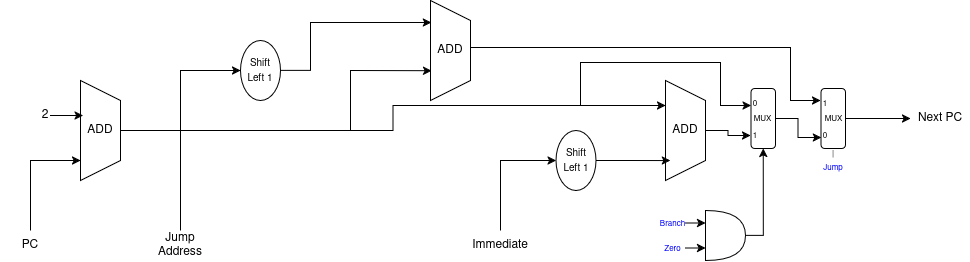

The diagram above was exported from draw.io. Its source (the exported page's mxGraphModel, read from the mxfile embedded in the PNG):
<mxGraphModel dx="1178" dy="709" grid="1" gridSize="10" guides="1" tooltips="1" connect="1" arrows="1" fold="1" page="1" pageScale="1" pageWidth="850" pageHeight="1100" math="0" shadow="0">
  <root>
    <mxCell id="0" />
    <mxCell id="1" parent="0" />
    <mxCell id="wE1b9eYn-_AaVHce04as-70" edge="1" parent="1" source="ab0SLPVffaAdGdd4nDzG-18" style="edgeStyle=orthogonalEdgeStyle;rounded=0;orthogonalLoop=1;jettySize=auto;html=1;exitX=0.5;exitY=0;exitDx=0;exitDy=0;entryX=0;entryY=0.5;entryDx=0;entryDy=0;" target="wE1b9eYn-_AaVHce04as-55">
      <mxGeometry relative="1" as="geometry" />
    </mxCell>
    <mxCell id="ab0SLPVffaAdGdd4nDzG-18" parent="1" style="shape=trapezoid;perimeter=trapezoidPerimeter;whiteSpace=wrap;html=1;shapeInside=1;fixedSize=1;direction=south;" value="ADD" vertex="1">
      <mxGeometry height="100" width="40" x="705" y="150" as="geometry" />
    </mxCell>
    <mxCell id="wE1b9eYn-_AaVHce04as-75" edge="1" parent="1" source="ab0SLPVffaAdGdd4nDzG-19" style="edgeStyle=orthogonalEdgeStyle;rounded=0;orthogonalLoop=1;jettySize=auto;html=1;exitX=0.5;exitY=0;exitDx=0;exitDy=0;entryX=0.25;entryY=1;entryDx=0;entryDy=0;" target="ab0SLPVffaAdGdd4nDzG-18">
      <mxGeometry relative="1" as="geometry">
        <mxPoint x="670" y="180" as="targetPoint" />
      </mxGeometry>
    </mxCell>
    <mxCell id="ab0SLPVffaAdGdd4nDzG-19" parent="1" style="shape=trapezoid;perimeter=trapezoidPerimeter;whiteSpace=wrap;html=1;shapeInside=1;fixedSize=1;direction=south;" value="ADD" vertex="1">
      <mxGeometry height="100" width="40" x="120" y="150" as="geometry" />
    </mxCell>
    <mxCell id="wE1b9eYn-_AaVHce04as-48" parent="1" style="ellipse;whiteSpace=wrap;html=1;shapeInside=1;direction=south;" value="&lt;font style=&quot;font-size: 10px;&quot;&gt;Shift Left 1&lt;/font&gt;" vertex="1">
      <mxGeometry height="60" width="40" x="595.5" y="200" as="geometry" />
    </mxCell>
    <mxCell id="wE1b9eYn-_AaVHce04as-52" connectable="0" parent="1" style="group" value="" vertex="1">
      <mxGeometry height="62" width="25" x="790" y="158" as="geometry" />
    </mxCell>
    <mxCell id="wE1b9eYn-_AaVHce04as-53" parent="wE1b9eYn-_AaVHce04as-52" style="rounded=1;whiteSpace=wrap;html=1;direction=south;" value="&lt;font style=&quot;font-size: 8px;&quot;&gt;MUX&lt;/font&gt;" vertex="1">
      <mxGeometry height="60" width="24.5" x="0.5" as="geometry" />
    </mxCell>
    <mxCell id="wE1b9eYn-_AaVHce04as-54" parent="wE1b9eYn-_AaVHce04as-52" style="text;html=1;whiteSpace=wrap;strokeColor=none;fillColor=none;align=center;verticalAlign=middle;rounded=0;" value="&lt;font style=&quot;font-size: 8px;&quot;&gt;0&lt;/font&gt;" vertex="1">
      <mxGeometry height="30" width="9.5" x="0.5" as="geometry" />
    </mxCell>
    <mxCell id="wE1b9eYn-_AaVHce04as-55" parent="wE1b9eYn-_AaVHce04as-52" style="text;html=1;whiteSpace=wrap;strokeColor=none;fillColor=none;align=center;verticalAlign=middle;rounded=0;" value="&lt;font style=&quot;font-size: 8px;&quot;&gt;1&lt;/font&gt;" vertex="1">
      <mxGeometry height="30" width="9.5" y="32" as="geometry" />
    </mxCell>
    <mxCell id="wE1b9eYn-_AaVHce04as-60" edge="1" parent="1" source="wE1b9eYn-_AaVHce04as-48" style="edgeStyle=orthogonalEdgeStyle;rounded=0;orthogonalLoop=1;jettySize=auto;html=1;exitX=0.5;exitY=0;exitDx=0;exitDy=0;entryX=0.801;entryY=0.875;entryDx=0;entryDy=0;entryPerimeter=0;" target="ab0SLPVffaAdGdd4nDzG-18">
      <mxGeometry relative="1" as="geometry" />
    </mxCell>
    <mxCell id="wE1b9eYn-_AaVHce04as-71" edge="1" parent="1" source="bxphDCxtmzrP2q43eoP8-2" style="endArrow=classic;html=1;rounded=0;entryX=0.8;entryY=1;entryDx=0;entryDy=0;entryPerimeter=0;exitX=0.5;exitY=0;exitDx=0;exitDy=0;" target="ab0SLPVffaAdGdd4nDzG-19" value="">
      <mxGeometry height="50" relative="1" width="50" x="0.1667" as="geometry">
        <Array as="points">
          <mxPoint x="70" y="230" />
        </Array>
        <mxPoint x="70" y="280" as="sourcePoint" />
        <mxPoint x="80" y="200" as="targetPoint" />
      </mxGeometry>
    </mxCell>
    <mxCell id="wE1b9eYn-_AaVHce04as-72" parent="1" style="text;html=1;whiteSpace=wrap;strokeColor=none;fillColor=none;align=center;verticalAlign=middle;rounded=0;" value="2" vertex="1">
      <mxGeometry height="30" width="9.5" x="80" y="170" as="geometry" />
    </mxCell>
    <mxCell id="wE1b9eYn-_AaVHce04as-74" edge="1" parent="1" source="wE1b9eYn-_AaVHce04as-72" style="edgeStyle=orthogonalEdgeStyle;rounded=0;orthogonalLoop=1;jettySize=auto;html=1;exitX=1;exitY=0.5;exitDx=0;exitDy=0;entryX=0.357;entryY=0.932;entryDx=0;entryDy=0;entryPerimeter=0;" target="ab0SLPVffaAdGdd4nDzG-19">
      <mxGeometry relative="1" as="geometry" />
    </mxCell>
    <mxCell id="wE1b9eYn-_AaVHce04as-76" edge="1" parent="1" style="endArrow=classic;html=1;rounded=0;entryX=0;entryY=0.5;entryDx=0;entryDy=0;" value="">
      <mxGeometry height="50" relative="1" width="50" as="geometry">
        <Array as="points">
          <mxPoint x="620" y="132" />
          <mxPoint x="760" y="132" />
          <mxPoint x="760" y="175" />
        </Array>
        <mxPoint x="620" y="175" as="sourcePoint" />
        <mxPoint x="790.5" y="175" as="targetPoint" />
      </mxGeometry>
    </mxCell>
    <mxCell id="wE1b9eYn-_AaVHce04as-77" parent="1" style="ellipse;whiteSpace=wrap;html=1;shapeInside=1;direction=south;" value="&lt;font style=&quot;font-size: 10px;&quot;&gt;Shift Left 1&lt;/font&gt;" vertex="1">
      <mxGeometry height="60" width="40" x="280" y="110" as="geometry" />
    </mxCell>
    <mxCell id="wE1b9eYn-_AaVHce04as-78" edge="1" parent="1" source="bxphDCxtmzrP2q43eoP8-1" style="endArrow=classic;html=1;rounded=0;entryX=0.5;entryY=1;entryDx=0;entryDy=0;exitX=0.5;exitY=0;exitDx=0;exitDy=0;" target="wE1b9eYn-_AaVHce04as-77" value="">
      <mxGeometry height="50" relative="1" width="50" x="0.3182" as="geometry">
        <Array as="points">
          <mxPoint x="220" y="140" />
        </Array>
        <mxPoint x="220" y="230" as="sourcePoint" />
        <mxPoint x="280" y="190" as="targetPoint" />
      </mxGeometry>
    </mxCell>
    <mxCell id="wE1b9eYn-_AaVHce04as-90" connectable="0" parent="1" style="group" value="" vertex="1">
      <mxGeometry height="62" width="25" x="860" y="158" as="geometry" />
    </mxCell>
    <mxCell id="wE1b9eYn-_AaVHce04as-91" parent="wE1b9eYn-_AaVHce04as-90" style="rounded=1;whiteSpace=wrap;html=1;direction=south;" value="&lt;font style=&quot;font-size: 8px;&quot;&gt;MUX&lt;/font&gt;" vertex="1">
      <mxGeometry height="60" width="24.5" x="0.5" as="geometry" />
    </mxCell>
    <mxCell id="wE1b9eYn-_AaVHce04as-92" parent="wE1b9eYn-_AaVHce04as-90" style="text;html=1;whiteSpace=wrap;strokeColor=none;fillColor=none;align=center;verticalAlign=middle;rounded=0;" value="&lt;font style=&quot;font-size: 8px;&quot;&gt;1&lt;/font&gt;" vertex="1">
      <mxGeometry height="30" width="9.5" x="0.5" as="geometry" />
    </mxCell>
    <mxCell id="wE1b9eYn-_AaVHce04as-93" parent="wE1b9eYn-_AaVHce04as-90" style="text;html=1;whiteSpace=wrap;strokeColor=none;fillColor=none;align=center;verticalAlign=middle;rounded=0;" value="&lt;font style=&quot;font-size: 8px;&quot;&gt;0&lt;/font&gt;" vertex="1">
      <mxGeometry height="30" width="9.5" y="32" as="geometry" />
    </mxCell>
    <mxCell id="wE1b9eYn-_AaVHce04as-94" parent="1" style="text;html=1;whiteSpace=wrap;strokeColor=none;fillColor=none;align=center;verticalAlign=middle;rounded=0;" value="&lt;div&gt;&lt;font style=&quot;font-size: 8px; color: rgb(0, 0, 0);&quot;&gt;|&lt;/font&gt;&lt;/div&gt;&lt;div&gt;&lt;font style=&quot;font-size: 8px; color: rgb(0, 0, 255);&quot;&gt;Jump&lt;/font&gt;&lt;/div&gt;" vertex="1">
      <mxGeometry height="30" width="60" x="842.5" y="215" as="geometry" />
    </mxCell>
    <mxCell id="wE1b9eYn-_AaVHce04as-95" edge="1" parent="1" source="wE1b9eYn-_AaVHce04as-53" style="edgeStyle=orthogonalEdgeStyle;rounded=0;orthogonalLoop=1;jettySize=auto;html=1;exitX=0.5;exitY=0;exitDx=0;exitDy=0;entryX=0.094;entryY=0.566;entryDx=0;entryDy=0;entryPerimeter=0;" target="wE1b9eYn-_AaVHce04as-93">
      <mxGeometry relative="1" as="geometry" />
    </mxCell>
    <mxCell id="bxphDCxtmzrP2q43eoP8-1" parent="1" style="text;html=1;whiteSpace=wrap;strokeColor=none;fillColor=none;align=center;verticalAlign=middle;rounded=0;" value="Jump Address" vertex="1">
      <mxGeometry height="30" width="60" x="190" y="300" as="geometry" />
    </mxCell>
    <mxCell id="bxphDCxtmzrP2q43eoP8-2" parent="1" style="text;html=1;whiteSpace=wrap;strokeColor=none;fillColor=none;align=center;verticalAlign=middle;rounded=0;" value="PC" vertex="1">
      <mxGeometry height="30" width="60" x="40" y="300" as="geometry" />
    </mxCell>
    <mxCell id="bxphDCxtmzrP2q43eoP8-4" edge="1" parent="1" source="bxphDCxtmzrP2q43eoP8-3" style="edgeStyle=orthogonalEdgeStyle;rounded=0;orthogonalLoop=1;jettySize=auto;html=1;exitX=0.5;exitY=0;exitDx=0;exitDy=0;entryX=0.5;entryY=1;entryDx=0;entryDy=0;" target="wE1b9eYn-_AaVHce04as-48">
      <mxGeometry relative="1" as="geometry" />
    </mxCell>
    <mxCell id="bxphDCxtmzrP2q43eoP8-3" parent="1" style="text;html=1;whiteSpace=wrap;strokeColor=none;fillColor=none;align=center;verticalAlign=middle;rounded=0;" value="Immediate" vertex="1">
      <mxGeometry height="30" width="60" x="510" y="300" as="geometry" />
    </mxCell>
    <mxCell id="bxphDCxtmzrP2q43eoP8-10" edge="1" parent="1" style="edgeStyle=orthogonalEdgeStyle;rounded=0;orthogonalLoop=1;jettySize=auto;html=1;exitX=0.5;exitY=0;exitDx=0;exitDy=0;entryX=0;entryY=0.5;entryDx=0;entryDy=0;">
      <mxGeometry relative="1" x="0.0012" as="geometry">
        <Array as="points">
          <mxPoint x="830" y="117" />
          <mxPoint x="830" y="170" />
        </Array>
        <mxPoint x="509.5" y="117" as="sourcePoint" />
        <mxPoint x="860" y="170" as="targetPoint" />
      </mxGeometry>
    </mxCell>
    <mxCell id="bxphDCxtmzrP2q43eoP8-6" parent="1" style="shape=trapezoid;perimeter=trapezoidPerimeter;whiteSpace=wrap;html=1;shapeInside=1;fixedSize=1;direction=south;" value="ADD" vertex="1">
      <mxGeometry height="100" width="40" x="470" y="70" as="geometry" />
    </mxCell>
    <mxCell id="bxphDCxtmzrP2q43eoP8-7" edge="1" parent="1" source="wE1b9eYn-_AaVHce04as-77" style="edgeStyle=orthogonalEdgeStyle;rounded=0;orthogonalLoop=1;jettySize=auto;html=1;exitX=0.5;exitY=0;exitDx=0;exitDy=0;entryX=0.221;entryY=0.979;entryDx=0;entryDy=0;entryPerimeter=0;" target="bxphDCxtmzrP2q43eoP8-6">
      <mxGeometry relative="1" as="geometry">
        <Array as="points">
          <mxPoint x="350" y="140" />
          <mxPoint x="350" y="92.1" />
        </Array>
      </mxGeometry>
    </mxCell>
    <mxCell id="bxphDCxtmzrP2q43eoP8-9" edge="1" parent="1" style="endArrow=classic;html=1;rounded=0;entryX=0.702;entryY=0.973;entryDx=0;entryDy=0;entryPerimeter=0;" target="bxphDCxtmzrP2q43eoP8-6" value="">
      <mxGeometry height="50" relative="1" width="50" x="-0.0218" as="geometry">
        <Array as="points">
          <mxPoint x="390" y="140" />
        </Array>
        <mxPoint x="390" y="200" as="sourcePoint" />
        <mxPoint x="480" y="150" as="targetPoint" />
      </mxGeometry>
    </mxCell>
    <mxCell id="bxphDCxtmzrP2q43eoP8-16" edge="1" parent="1" source="bxphDCxtmzrP2q43eoP8-11" style="edgeStyle=orthogonalEdgeStyle;rounded=0;orthogonalLoop=1;jettySize=auto;html=1;exitX=1;exitY=0.5;exitDx=0;exitDy=0;exitPerimeter=0;entryX=1;entryY=0.5;entryDx=0;entryDy=0;" target="wE1b9eYn-_AaVHce04as-53">
      <mxGeometry relative="1" as="geometry">
        <Array as="points">
          <mxPoint x="802.8" y="305" />
        </Array>
      </mxGeometry>
    </mxCell>
    <mxCell id="bxphDCxtmzrP2q43eoP8-11" parent="1" style="shape=or;whiteSpace=wrap;html=1;shapeInside=1;" value="" vertex="1">
      <mxGeometry height="50" width="40" x="745" y="280" as="geometry" />
    </mxCell>
    <mxCell id="bxphDCxtmzrP2q43eoP8-12" parent="1" style="text;html=1;whiteSpace=wrap;strokeColor=none;fillColor=none;align=center;verticalAlign=middle;rounded=0;" value="&lt;div&gt;&lt;font style=&quot;font-size: 8px; color: rgb(0, 0, 255);&quot;&gt;Branch&lt;/font&gt;&lt;/div&gt;" vertex="1">
      <mxGeometry height="25" width="25" x="700" y="280" as="geometry" />
    </mxCell>
    <mxCell id="bxphDCxtmzrP2q43eoP8-13" parent="1" style="text;html=1;whiteSpace=wrap;strokeColor=none;fillColor=none;align=center;verticalAlign=middle;rounded=0;" value="&lt;div&gt;&lt;font style=&quot;font-size: 8px; color: rgb(0, 0, 255);&quot;&gt;Zero&lt;/font&gt;&lt;/div&gt;" vertex="1">
      <mxGeometry height="25" width="25" x="700" y="305" as="geometry" />
    </mxCell>
    <mxCell id="bxphDCxtmzrP2q43eoP8-14" edge="1" parent="1" source="bxphDCxtmzrP2q43eoP8-12" style="edgeStyle=orthogonalEdgeStyle;rounded=0;orthogonalLoop=1;jettySize=auto;html=1;exitX=1;exitY=0.5;exitDx=0;exitDy=0;entryX=0;entryY=0.25;entryDx=0;entryDy=0;entryPerimeter=0;" target="bxphDCxtmzrP2q43eoP8-11">
      <mxGeometry relative="1" as="geometry" />
    </mxCell>
    <mxCell id="bxphDCxtmzrP2q43eoP8-15" edge="1" parent="1" source="bxphDCxtmzrP2q43eoP8-13" style="edgeStyle=orthogonalEdgeStyle;rounded=0;orthogonalLoop=1;jettySize=auto;html=1;exitX=1;exitY=0.5;exitDx=0;exitDy=0;entryX=0;entryY=0.75;entryDx=0;entryDy=0;entryPerimeter=0;" target="bxphDCxtmzrP2q43eoP8-11">
      <mxGeometry relative="1" as="geometry" />
    </mxCell>
    <mxCell id="bxphDCxtmzrP2q43eoP8-18" parent="1" style="text;html=1;whiteSpace=wrap;strokeColor=none;fillColor=none;align=center;verticalAlign=middle;rounded=0;" value="Next PC" vertex="1">
      <mxGeometry height="30" width="60" x="950" y="173" as="geometry" />
    </mxCell>
    <mxCell id="bxphDCxtmzrP2q43eoP8-17" edge="1" parent="1" source="wE1b9eYn-_AaVHce04as-91" style="edgeStyle=orthogonalEdgeStyle;rounded=0;orthogonalLoop=1;jettySize=auto;html=1;exitX=0.5;exitY=0;exitDx=0;exitDy=0;entryX=0;entryY=0.5;entryDx=0;entryDy=0;" target="bxphDCxtmzrP2q43eoP8-18">
      <mxGeometry relative="1" x="-0.1163" as="geometry">
        <mxPoint x="960" y="188" as="targetPoint" />
      </mxGeometry>
    </mxCell>
  </root>
</mxGraphModel>